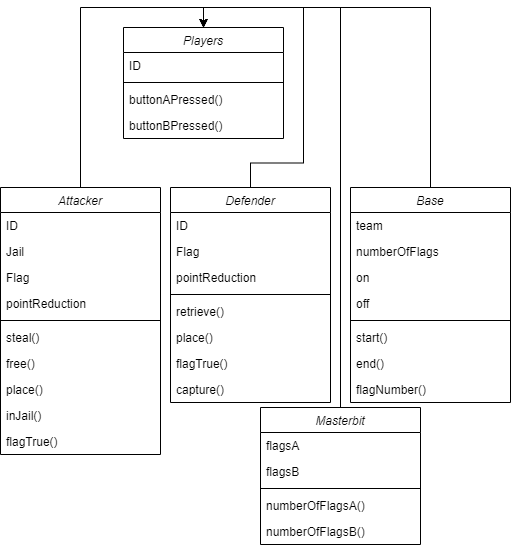

The diagram above was exported from draw.io. Its source (the exported page's mxGraphModel, read from the mxfile embedded in the PNG):
<mxGraphModel dx="1396" dy="580" grid="1" gridSize="10" guides="1" tooltips="1" connect="1" arrows="1" fold="1" page="1" pageScale="1" pageWidth="827" pageHeight="1169" math="0" shadow="0">
  <root>
    <mxCell id="WIyWlLk6GJQsqaUBKTNV-0" />
    <mxCell id="WIyWlLk6GJQsqaUBKTNV-1" parent="WIyWlLk6GJQsqaUBKTNV-0" />
    <mxCell id="5NJhADDy7qFXAnNFk9-C-1" value="Players" style="swimlane;fontStyle=2;align=center;verticalAlign=top;childLayout=stackLayout;horizontal=1;startSize=25;horizontalStack=0;resizeParent=1;resizeLast=0;collapsible=1;marginBottom=0;rounded=0;shadow=0;strokeWidth=1;" vertex="1" parent="WIyWlLk6GJQsqaUBKTNV-1">
      <mxGeometry x="281" y="140" width="160" height="111" as="geometry">
        <mxRectangle x="230" y="140" width="160" height="26" as="alternateBounds" />
      </mxGeometry>
    </mxCell>
    <mxCell id="5NJhADDy7qFXAnNFk9-C-2" value="ID" style="text;align=left;verticalAlign=top;spacingLeft=4;spacingRight=4;overflow=hidden;rotatable=0;points=[[0,0.5],[1,0.5]];portConstraint=eastwest;" vertex="1" parent="5NJhADDy7qFXAnNFk9-C-1">
      <mxGeometry y="25" width="160" height="26" as="geometry" />
    </mxCell>
    <mxCell id="5NJhADDy7qFXAnNFk9-C-5" value="" style="line;html=1;strokeWidth=1;align=left;verticalAlign=middle;spacingTop=-1;spacingLeft=3;spacingRight=3;rotatable=0;labelPosition=right;points=[];portConstraint=eastwest;" vertex="1" parent="5NJhADDy7qFXAnNFk9-C-1">
      <mxGeometry y="51" width="160" height="8" as="geometry" />
    </mxCell>
    <mxCell id="5NJhADDy7qFXAnNFk9-C-6" value="buttonAPressed()&#10;" style="text;align=left;verticalAlign=top;spacingLeft=4;spacingRight=4;overflow=hidden;rotatable=0;points=[[0,0.5],[1,0.5]];portConstraint=eastwest;" vertex="1" parent="5NJhADDy7qFXAnNFk9-C-1">
      <mxGeometry y="59" width="160" height="26" as="geometry" />
    </mxCell>
    <mxCell id="5NJhADDy7qFXAnNFk9-C-10" value="buttonBPressed()" style="text;align=left;verticalAlign=top;spacingLeft=4;spacingRight=4;overflow=hidden;rotatable=0;points=[[0,0.5],[1,0.5]];portConstraint=eastwest;" vertex="1" parent="5NJhADDy7qFXAnNFk9-C-1">
      <mxGeometry y="85" width="160" height="26" as="geometry" />
    </mxCell>
    <mxCell id="5NJhADDy7qFXAnNFk9-C-53" style="edgeStyle=orthogonalEdgeStyle;rounded=0;orthogonalLoop=1;jettySize=auto;html=1;exitX=0.5;exitY=0;exitDx=0;exitDy=0;entryX=0.5;entryY=0;entryDx=0;entryDy=0;" edge="1" parent="WIyWlLk6GJQsqaUBKTNV-1" source="5NJhADDy7qFXAnNFk9-C-13" target="5NJhADDy7qFXAnNFk9-C-1">
      <mxGeometry relative="1" as="geometry" />
    </mxCell>
    <mxCell id="5NJhADDy7qFXAnNFk9-C-13" value="Attacker" style="swimlane;fontStyle=2;align=center;verticalAlign=top;childLayout=stackLayout;horizontal=1;startSize=25;horizontalStack=0;resizeParent=1;resizeLast=0;collapsible=1;marginBottom=0;rounded=0;shadow=0;strokeWidth=1;" vertex="1" parent="WIyWlLk6GJQsqaUBKTNV-1">
      <mxGeometry x="158" y="300" width="160" height="267" as="geometry">
        <mxRectangle x="230" y="140" width="160" height="26" as="alternateBounds" />
      </mxGeometry>
    </mxCell>
    <mxCell id="5NJhADDy7qFXAnNFk9-C-14" value="ID" style="text;align=left;verticalAlign=top;spacingLeft=4;spacingRight=4;overflow=hidden;rotatable=0;points=[[0,0.5],[1,0.5]];portConstraint=eastwest;" vertex="1" parent="5NJhADDy7qFXAnNFk9-C-13">
      <mxGeometry y="25" width="160" height="26" as="geometry" />
    </mxCell>
    <mxCell id="5NJhADDy7qFXAnNFk9-C-18" value="Jail&#10;" style="text;align=left;verticalAlign=top;spacingLeft=4;spacingRight=4;overflow=hidden;rotatable=0;points=[[0,0.5],[1,0.5]];portConstraint=eastwest;" vertex="1" parent="5NJhADDy7qFXAnNFk9-C-13">
      <mxGeometry y="51" width="160" height="26" as="geometry" />
    </mxCell>
    <mxCell id="5NJhADDy7qFXAnNFk9-C-19" value="Flag " style="text;align=left;verticalAlign=top;spacingLeft=4;spacingRight=4;overflow=hidden;rotatable=0;points=[[0,0.5],[1,0.5]];portConstraint=eastwest;" vertex="1" parent="5NJhADDy7qFXAnNFk9-C-13">
      <mxGeometry y="77" width="160" height="26" as="geometry" />
    </mxCell>
    <mxCell id="5NJhADDy7qFXAnNFk9-C-21" value="pointReduction" style="text;align=left;verticalAlign=top;spacingLeft=4;spacingRight=4;overflow=hidden;rotatable=0;points=[[0,0.5],[1,0.5]];portConstraint=eastwest;" vertex="1" parent="5NJhADDy7qFXAnNFk9-C-13">
      <mxGeometry y="103" width="160" height="26" as="geometry" />
    </mxCell>
    <mxCell id="5NJhADDy7qFXAnNFk9-C-15" value="" style="line;html=1;strokeWidth=1;align=left;verticalAlign=middle;spacingTop=-1;spacingLeft=3;spacingRight=3;rotatable=0;labelPosition=right;points=[];portConstraint=eastwest;" vertex="1" parent="5NJhADDy7qFXAnNFk9-C-13">
      <mxGeometry y="129" width="160" height="8" as="geometry" />
    </mxCell>
    <mxCell id="5NJhADDy7qFXAnNFk9-C-16" value="steal()" style="text;align=left;verticalAlign=top;spacingLeft=4;spacingRight=4;overflow=hidden;rotatable=0;points=[[0,0.5],[1,0.5]];portConstraint=eastwest;" vertex="1" parent="5NJhADDy7qFXAnNFk9-C-13">
      <mxGeometry y="137" width="160" height="26" as="geometry" />
    </mxCell>
    <mxCell id="5NJhADDy7qFXAnNFk9-C-17" value="free()" style="text;align=left;verticalAlign=top;spacingLeft=4;spacingRight=4;overflow=hidden;rotatable=0;points=[[0,0.5],[1,0.5]];portConstraint=eastwest;" vertex="1" parent="5NJhADDy7qFXAnNFk9-C-13">
      <mxGeometry y="163" width="160" height="26" as="geometry" />
    </mxCell>
    <mxCell id="5NJhADDy7qFXAnNFk9-C-22" value="place()" style="text;align=left;verticalAlign=top;spacingLeft=4;spacingRight=4;overflow=hidden;rotatable=0;points=[[0,0.5],[1,0.5]];portConstraint=eastwest;" vertex="1" parent="5NJhADDy7qFXAnNFk9-C-13">
      <mxGeometry y="189" width="160" height="26" as="geometry" />
    </mxCell>
    <mxCell id="5NJhADDy7qFXAnNFk9-C-23" value="inJail()" style="text;align=left;verticalAlign=top;spacingLeft=4;spacingRight=4;overflow=hidden;rotatable=0;points=[[0,0.5],[1,0.5]];portConstraint=eastwest;" vertex="1" parent="5NJhADDy7qFXAnNFk9-C-13">
      <mxGeometry y="215" width="160" height="26" as="geometry" />
    </mxCell>
    <mxCell id="5NJhADDy7qFXAnNFk9-C-24" value="flagTrue()" style="text;align=left;verticalAlign=top;spacingLeft=4;spacingRight=4;overflow=hidden;rotatable=0;points=[[0,0.5],[1,0.5]];portConstraint=eastwest;" vertex="1" parent="5NJhADDy7qFXAnNFk9-C-13">
      <mxGeometry y="241" width="160" height="26" as="geometry" />
    </mxCell>
    <mxCell id="5NJhADDy7qFXAnNFk9-C-54" style="edgeStyle=orthogonalEdgeStyle;rounded=0;orthogonalLoop=1;jettySize=auto;html=1;exitX=0.5;exitY=0;exitDx=0;exitDy=0;entryX=0.5;entryY=0;entryDx=0;entryDy=0;" edge="1" parent="WIyWlLk6GJQsqaUBKTNV-1" source="5NJhADDy7qFXAnNFk9-C-27" target="5NJhADDy7qFXAnNFk9-C-1">
      <mxGeometry relative="1" as="geometry" />
    </mxCell>
    <mxCell id="5NJhADDy7qFXAnNFk9-C-27" value="Defender" style="swimlane;fontStyle=2;align=center;verticalAlign=top;childLayout=stackLayout;horizontal=1;startSize=25;horizontalStack=0;resizeParent=1;resizeLast=0;collapsible=1;marginBottom=0;rounded=0;shadow=0;strokeWidth=1;" vertex="1" parent="WIyWlLk6GJQsqaUBKTNV-1">
      <mxGeometry x="328" y="300" width="160" height="215" as="geometry">
        <mxRectangle x="230" y="140" width="160" height="26" as="alternateBounds" />
      </mxGeometry>
    </mxCell>
    <mxCell id="5NJhADDy7qFXAnNFk9-C-28" value="ID" style="text;align=left;verticalAlign=top;spacingLeft=4;spacingRight=4;overflow=hidden;rotatable=0;points=[[0,0.5],[1,0.5]];portConstraint=eastwest;" vertex="1" parent="5NJhADDy7qFXAnNFk9-C-27">
      <mxGeometry y="25" width="160" height="26" as="geometry" />
    </mxCell>
    <mxCell id="5NJhADDy7qFXAnNFk9-C-30" value="Flag " style="text;align=left;verticalAlign=top;spacingLeft=4;spacingRight=4;overflow=hidden;rotatable=0;points=[[0,0.5],[1,0.5]];portConstraint=eastwest;" vertex="1" parent="5NJhADDy7qFXAnNFk9-C-27">
      <mxGeometry y="51" width="160" height="26" as="geometry" />
    </mxCell>
    <mxCell id="5NJhADDy7qFXAnNFk9-C-31" value="pointReduction" style="text;align=left;verticalAlign=top;spacingLeft=4;spacingRight=4;overflow=hidden;rotatable=0;points=[[0,0.5],[1,0.5]];portConstraint=eastwest;" vertex="1" parent="5NJhADDy7qFXAnNFk9-C-27">
      <mxGeometry y="77" width="160" height="26" as="geometry" />
    </mxCell>
    <mxCell id="5NJhADDy7qFXAnNFk9-C-32" value="" style="line;html=1;strokeWidth=1;align=left;verticalAlign=middle;spacingTop=-1;spacingLeft=3;spacingRight=3;rotatable=0;labelPosition=right;points=[];portConstraint=eastwest;" vertex="1" parent="5NJhADDy7qFXAnNFk9-C-27">
      <mxGeometry y="103" width="160" height="8" as="geometry" />
    </mxCell>
    <mxCell id="5NJhADDy7qFXAnNFk9-C-33" value="retrieve() " style="text;align=left;verticalAlign=top;spacingLeft=4;spacingRight=4;overflow=hidden;rotatable=0;points=[[0,0.5],[1,0.5]];portConstraint=eastwest;" vertex="1" parent="5NJhADDy7qFXAnNFk9-C-27">
      <mxGeometry y="111" width="160" height="26" as="geometry" />
    </mxCell>
    <mxCell id="5NJhADDy7qFXAnNFk9-C-35" value="place()" style="text;align=left;verticalAlign=top;spacingLeft=4;spacingRight=4;overflow=hidden;rotatable=0;points=[[0,0.5],[1,0.5]];portConstraint=eastwest;" vertex="1" parent="5NJhADDy7qFXAnNFk9-C-27">
      <mxGeometry y="137" width="160" height="26" as="geometry" />
    </mxCell>
    <mxCell id="5NJhADDy7qFXAnNFk9-C-37" value="flagTrue()" style="text;align=left;verticalAlign=top;spacingLeft=4;spacingRight=4;overflow=hidden;rotatable=0;points=[[0,0.5],[1,0.5]];portConstraint=eastwest;" vertex="1" parent="5NJhADDy7qFXAnNFk9-C-27">
      <mxGeometry y="163" width="160" height="26" as="geometry" />
    </mxCell>
    <mxCell id="5NJhADDy7qFXAnNFk9-C-38" value="capture()" style="text;align=left;verticalAlign=top;spacingLeft=4;spacingRight=4;overflow=hidden;rotatable=0;points=[[0,0.5],[1,0.5]];portConstraint=eastwest;" vertex="1" parent="5NJhADDy7qFXAnNFk9-C-27">
      <mxGeometry y="189" width="160" height="26" as="geometry" />
    </mxCell>
    <mxCell id="5NJhADDy7qFXAnNFk9-C-57" style="edgeStyle=orthogonalEdgeStyle;rounded=0;orthogonalLoop=1;jettySize=auto;html=1;exitX=0.5;exitY=0;exitDx=0;exitDy=0;entryX=0.5;entryY=0;entryDx=0;entryDy=0;" edge="1" parent="WIyWlLk6GJQsqaUBKTNV-1" source="5NJhADDy7qFXAnNFk9-C-40" target="5NJhADDy7qFXAnNFk9-C-1">
      <mxGeometry relative="1" as="geometry" />
    </mxCell>
    <mxCell id="5NJhADDy7qFXAnNFk9-C-40" value="Base" style="swimlane;fontStyle=2;align=center;verticalAlign=top;childLayout=stackLayout;horizontal=1;startSize=25;horizontalStack=0;resizeParent=1;resizeLast=0;collapsible=1;marginBottom=0;rounded=0;shadow=0;strokeWidth=1;" vertex="1" parent="WIyWlLk6GJQsqaUBKTNV-1">
      <mxGeometry x="508" y="300" width="160" height="215" as="geometry">
        <mxRectangle x="230" y="140" width="160" height="26" as="alternateBounds" />
      </mxGeometry>
    </mxCell>
    <mxCell id="5NJhADDy7qFXAnNFk9-C-42" value="team" style="text;align=left;verticalAlign=top;spacingLeft=4;spacingRight=4;overflow=hidden;rotatable=0;points=[[0,0.5],[1,0.5]];portConstraint=eastwest;" vertex="1" parent="5NJhADDy7qFXAnNFk9-C-40">
      <mxGeometry y="25" width="160" height="26" as="geometry" />
    </mxCell>
    <mxCell id="5NJhADDy7qFXAnNFk9-C-50" value="numberOfFlags" style="text;align=left;verticalAlign=top;spacingLeft=4;spacingRight=4;overflow=hidden;rotatable=0;points=[[0,0.5],[1,0.5]];portConstraint=eastwest;" vertex="1" parent="5NJhADDy7qFXAnNFk9-C-40">
      <mxGeometry y="51" width="160" height="26" as="geometry" />
    </mxCell>
    <mxCell id="5NJhADDy7qFXAnNFk9-C-51" value="on" style="text;align=left;verticalAlign=top;spacingLeft=4;spacingRight=4;overflow=hidden;rotatable=0;points=[[0,0.5],[1,0.5]];portConstraint=eastwest;" vertex="1" parent="5NJhADDy7qFXAnNFk9-C-40">
      <mxGeometry y="77" width="160" height="26" as="geometry" />
    </mxCell>
    <mxCell id="5NJhADDy7qFXAnNFk9-C-52" value="off" style="text;align=left;verticalAlign=top;spacingLeft=4;spacingRight=4;overflow=hidden;rotatable=0;points=[[0,0.5],[1,0.5]];portConstraint=eastwest;" vertex="1" parent="5NJhADDy7qFXAnNFk9-C-40">
      <mxGeometry y="103" width="160" height="26" as="geometry" />
    </mxCell>
    <mxCell id="5NJhADDy7qFXAnNFk9-C-44" value="" style="line;html=1;strokeWidth=1;align=left;verticalAlign=middle;spacingTop=-1;spacingLeft=3;spacingRight=3;rotatable=0;labelPosition=right;points=[];portConstraint=eastwest;" vertex="1" parent="5NJhADDy7qFXAnNFk9-C-40">
      <mxGeometry y="129" width="160" height="8" as="geometry" />
    </mxCell>
    <mxCell id="5NJhADDy7qFXAnNFk9-C-45" value="start()&#10;" style="text;align=left;verticalAlign=top;spacingLeft=4;spacingRight=4;overflow=hidden;rotatable=0;points=[[0,0.5],[1,0.5]];portConstraint=eastwest;" vertex="1" parent="5NJhADDy7qFXAnNFk9-C-40">
      <mxGeometry y="137" width="160" height="26" as="geometry" />
    </mxCell>
    <mxCell id="5NJhADDy7qFXAnNFk9-C-46" value="end()" style="text;align=left;verticalAlign=top;spacingLeft=4;spacingRight=4;overflow=hidden;rotatable=0;points=[[0,0.5],[1,0.5]];portConstraint=eastwest;" vertex="1" parent="5NJhADDy7qFXAnNFk9-C-40">
      <mxGeometry y="163" width="160" height="26" as="geometry" />
    </mxCell>
    <mxCell id="5NJhADDy7qFXAnNFk9-C-47" value="flagNumber()" style="text;align=left;verticalAlign=top;spacingLeft=4;spacingRight=4;overflow=hidden;rotatable=0;points=[[0,0.5],[1,0.5]];portConstraint=eastwest;" vertex="1" parent="5NJhADDy7qFXAnNFk9-C-40">
      <mxGeometry y="189" width="160" height="26" as="geometry" />
    </mxCell>
    <mxCell id="5NJhADDy7qFXAnNFk9-C-68" style="edgeStyle=orthogonalEdgeStyle;rounded=0;orthogonalLoop=1;jettySize=auto;html=1;exitX=0.5;exitY=0;exitDx=0;exitDy=0;entryX=0.5;entryY=0;entryDx=0;entryDy=0;" edge="1" parent="WIyWlLk6GJQsqaUBKTNV-1" source="5NJhADDy7qFXAnNFk9-C-58" target="5NJhADDy7qFXAnNFk9-C-1">
      <mxGeometry relative="1" as="geometry" />
    </mxCell>
    <mxCell id="5NJhADDy7qFXAnNFk9-C-58" value="Masterbit" style="swimlane;fontStyle=2;align=center;verticalAlign=top;childLayout=stackLayout;horizontal=1;startSize=25;horizontalStack=0;resizeParent=1;resizeLast=0;collapsible=1;marginBottom=0;rounded=0;shadow=0;strokeWidth=1;" vertex="1" parent="WIyWlLk6GJQsqaUBKTNV-1">
      <mxGeometry x="418" y="520" width="160" height="137" as="geometry">
        <mxRectangle x="230" y="140" width="160" height="26" as="alternateBounds" />
      </mxGeometry>
    </mxCell>
    <mxCell id="5NJhADDy7qFXAnNFk9-C-60" value="flagsA" style="text;align=left;verticalAlign=top;spacingLeft=4;spacingRight=4;overflow=hidden;rotatable=0;points=[[0,0.5],[1,0.5]];portConstraint=eastwest;" vertex="1" parent="5NJhADDy7qFXAnNFk9-C-58">
      <mxGeometry y="25" width="160" height="26" as="geometry" />
    </mxCell>
    <mxCell id="5NJhADDy7qFXAnNFk9-C-61" value="flagsB" style="text;align=left;verticalAlign=top;spacingLeft=4;spacingRight=4;overflow=hidden;rotatable=0;points=[[0,0.5],[1,0.5]];portConstraint=eastwest;" vertex="1" parent="5NJhADDy7qFXAnNFk9-C-58">
      <mxGeometry y="51" width="160" height="26" as="geometry" />
    </mxCell>
    <mxCell id="5NJhADDy7qFXAnNFk9-C-62" value="" style="line;html=1;strokeWidth=1;align=left;verticalAlign=middle;spacingTop=-1;spacingLeft=3;spacingRight=3;rotatable=0;labelPosition=right;points=[];portConstraint=eastwest;" vertex="1" parent="5NJhADDy7qFXAnNFk9-C-58">
      <mxGeometry y="77" width="160" height="8" as="geometry" />
    </mxCell>
    <mxCell id="5NJhADDy7qFXAnNFk9-C-63" value="numberOfFlagsA()" style="text;align=left;verticalAlign=top;spacingLeft=4;spacingRight=4;overflow=hidden;rotatable=0;points=[[0,0.5],[1,0.5]];portConstraint=eastwest;" vertex="1" parent="5NJhADDy7qFXAnNFk9-C-58">
      <mxGeometry y="85" width="160" height="26" as="geometry" />
    </mxCell>
    <mxCell id="5NJhADDy7qFXAnNFk9-C-67" value="numberOfFlagsB()" style="text;align=left;verticalAlign=top;spacingLeft=4;spacingRight=4;overflow=hidden;rotatable=0;points=[[0,0.5],[1,0.5]];portConstraint=eastwest;" vertex="1" parent="5NJhADDy7qFXAnNFk9-C-58">
      <mxGeometry y="111" width="160" height="26" as="geometry" />
    </mxCell>
  </root>
</mxGraphModel>